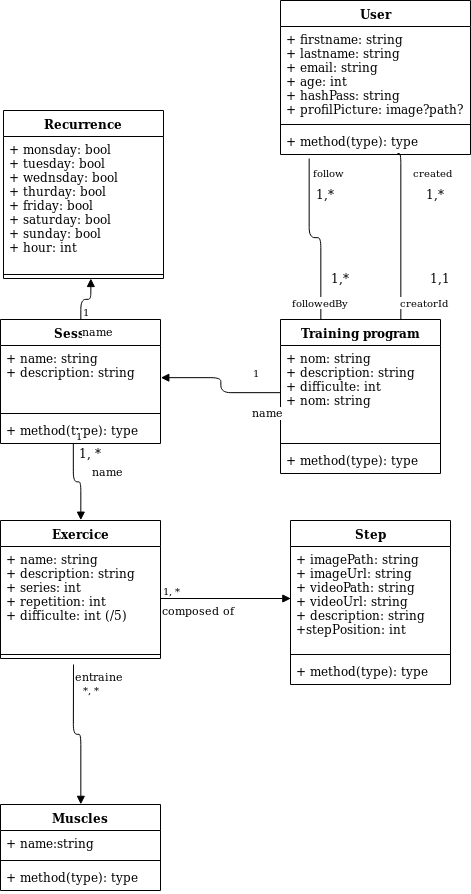

The diagram above was exported from draw.io. Its source (the exported page's mxGraphModel, read from the mxfile embedded in the PNG):
<mxGraphModel dx="1173" dy="1732" grid="1" gridSize="10" guides="1" tooltips="1" connect="1" arrows="1" fold="1" page="1" pageScale="1" pageWidth="827" pageHeight="1169" math="0" shadow="0">
  <root>
    <mxCell id="0" />
    <mxCell id="1" parent="0" />
    <mxCell id="guRx-NM1Dvp1D03ODRC1-1" value="Exercice" style="swimlane;fontStyle=1;align=center;verticalAlign=top;childLayout=stackLayout;horizontal=1;startSize=26;horizontalStack=0;resizeParent=1;resizeParentMax=0;resizeLast=0;collapsible=1;marginBottom=0;" vertex="1" parent="1">
      <mxGeometry x="250" y="420" width="160" height="138" as="geometry" />
    </mxCell>
    <mxCell id="guRx-NM1Dvp1D03ODRC1-2" value="+ name: string&#10;+ description: string&#10;+ series: int&#10;+ repetition: int&#10;+ difficulte: int (/5)&#10;" style="text;strokeColor=none;fillColor=none;align=left;verticalAlign=top;spacingLeft=4;spacingRight=4;overflow=hidden;rotatable=0;points=[[0,0.5],[1,0.5]];portConstraint=eastwest;" vertex="1" parent="guRx-NM1Dvp1D03ODRC1-1">
      <mxGeometry y="26" width="160" height="104" as="geometry" />
    </mxCell>
    <mxCell id="guRx-NM1Dvp1D03ODRC1-3" value="" style="line;strokeWidth=1;fillColor=none;align=left;verticalAlign=middle;spacingTop=-1;spacingLeft=3;spacingRight=3;rotatable=0;labelPosition=right;points=[];portConstraint=eastwest;" vertex="1" parent="guRx-NM1Dvp1D03ODRC1-1">
      <mxGeometry y="130" width="160" height="8" as="geometry" />
    </mxCell>
    <mxCell id="guRx-NM1Dvp1D03ODRC1-5" value="Step" style="swimlane;fontStyle=1;align=center;verticalAlign=top;childLayout=stackLayout;horizontal=1;startSize=26;horizontalStack=0;resizeParent=1;resizeParentMax=0;resizeLast=0;collapsible=1;marginBottom=0;" vertex="1" parent="1">
      <mxGeometry x="540" y="420" width="160" height="164" as="geometry" />
    </mxCell>
    <mxCell id="guRx-NM1Dvp1D03ODRC1-6" value="+ imagePath: string&#10;+ imageUrl: string&#10;+ videoPath: string&#10;+ videoUrl: string&#10;+ description: string&#10;+stepPosition: int&#10;&#10;&#10;&#10;" style="text;strokeColor=none;fillColor=none;align=left;verticalAlign=top;spacingLeft=4;spacingRight=4;overflow=hidden;rotatable=0;points=[[0,0.5],[1,0.5]];portConstraint=eastwest;" vertex="1" parent="guRx-NM1Dvp1D03ODRC1-5">
      <mxGeometry y="26" width="160" height="104" as="geometry" />
    </mxCell>
    <mxCell id="guRx-NM1Dvp1D03ODRC1-7" value="" style="line;strokeWidth=1;fillColor=none;align=left;verticalAlign=middle;spacingTop=-1;spacingLeft=3;spacingRight=3;rotatable=0;labelPosition=right;points=[];portConstraint=eastwest;" vertex="1" parent="guRx-NM1Dvp1D03ODRC1-5">
      <mxGeometry y="130" width="160" height="8" as="geometry" />
    </mxCell>
    <mxCell id="guRx-NM1Dvp1D03ODRC1-8" value="+ method(type): type" style="text;strokeColor=none;fillColor=none;align=left;verticalAlign=top;spacingLeft=4;spacingRight=4;overflow=hidden;rotatable=0;points=[[0,0.5],[1,0.5]];portConstraint=eastwest;" vertex="1" parent="guRx-NM1Dvp1D03ODRC1-5">
      <mxGeometry y="138" width="160" height="26" as="geometry" />
    </mxCell>
    <mxCell id="guRx-NM1Dvp1D03ODRC1-9" value="Session" style="swimlane;fontStyle=1;align=center;verticalAlign=top;childLayout=stackLayout;horizontal=1;startSize=26;horizontalStack=0;resizeParent=1;resizeParentMax=0;resizeLast=0;collapsible=1;marginBottom=0;" vertex="1" parent="1">
      <mxGeometry x="250" y="219" width="160" height="124" as="geometry" />
    </mxCell>
    <mxCell id="guRx-NM1Dvp1D03ODRC1-10" value="+ name: string&#10;+ description: string&#10;" style="text;strokeColor=none;fillColor=none;align=left;verticalAlign=top;spacingLeft=4;spacingRight=4;overflow=hidden;rotatable=0;points=[[0,0.5],[1,0.5]];portConstraint=eastwest;" vertex="1" parent="guRx-NM1Dvp1D03ODRC1-9">
      <mxGeometry y="26" width="160" height="64" as="geometry" />
    </mxCell>
    <mxCell id="guRx-NM1Dvp1D03ODRC1-11" value="" style="line;strokeWidth=1;fillColor=none;align=left;verticalAlign=middle;spacingTop=-1;spacingLeft=3;spacingRight=3;rotatable=0;labelPosition=right;points=[];portConstraint=eastwest;" vertex="1" parent="guRx-NM1Dvp1D03ODRC1-9">
      <mxGeometry y="90" width="160" height="8" as="geometry" />
    </mxCell>
    <mxCell id="guRx-NM1Dvp1D03ODRC1-12" value="+ method(type): type" style="text;strokeColor=none;fillColor=none;align=left;verticalAlign=top;spacingLeft=4;spacingRight=4;overflow=hidden;rotatable=0;points=[[0,0.5],[1,0.5]];portConstraint=eastwest;" vertex="1" parent="guRx-NM1Dvp1D03ODRC1-9">
      <mxGeometry y="98" width="160" height="26" as="geometry" />
    </mxCell>
    <mxCell id="guRx-NM1Dvp1D03ODRC1-13" value="Recurrence" style="swimlane;fontStyle=1;align=center;verticalAlign=top;childLayout=stackLayout;horizontal=1;startSize=26;horizontalStack=0;resizeParent=1;resizeParentMax=0;resizeLast=0;collapsible=1;marginBottom=0;" vertex="1" parent="1">
      <mxGeometry x="253" y="10" width="160" height="168" as="geometry" />
    </mxCell>
    <mxCell id="guRx-NM1Dvp1D03ODRC1-14" value="+ monsday: bool&#10;+ tuesday: bool&#10;+ wednsday: bool&#10;+ thurday: bool&#10;+ friday: bool&#10;+ saturday: bool&#10;+ sunday: bool&#10;+ hour: int&#10;" style="text;strokeColor=none;fillColor=none;align=left;verticalAlign=top;spacingLeft=4;spacingRight=4;overflow=hidden;rotatable=0;points=[[0,0.5],[1,0.5]];portConstraint=eastwest;" vertex="1" parent="guRx-NM1Dvp1D03ODRC1-13">
      <mxGeometry y="26" width="160" height="134" as="geometry" />
    </mxCell>
    <mxCell id="guRx-NM1Dvp1D03ODRC1-15" value="" style="line;strokeWidth=1;fillColor=none;align=left;verticalAlign=middle;spacingTop=-1;spacingLeft=3;spacingRight=3;rotatable=0;labelPosition=right;points=[];portConstraint=eastwest;" vertex="1" parent="guRx-NM1Dvp1D03ODRC1-13">
      <mxGeometry y="160" width="160" height="8" as="geometry" />
    </mxCell>
    <mxCell id="guRx-NM1Dvp1D03ODRC1-20" value="Muscles" style="swimlane;fontStyle=1;align=center;verticalAlign=top;childLayout=stackLayout;horizontal=1;startSize=26;horizontalStack=0;resizeParent=1;resizeParentMax=0;resizeLast=0;collapsible=1;marginBottom=0;" vertex="1" parent="1">
      <mxGeometry x="250" y="704" width="160" height="86" as="geometry" />
    </mxCell>
    <mxCell id="guRx-NM1Dvp1D03ODRC1-21" value="+ name:string" style="text;strokeColor=none;fillColor=none;align=left;verticalAlign=top;spacingLeft=4;spacingRight=4;overflow=hidden;rotatable=0;points=[[0,0.5],[1,0.5]];portConstraint=eastwest;" vertex="1" parent="guRx-NM1Dvp1D03ODRC1-20">
      <mxGeometry y="26" width="160" height="26" as="geometry" />
    </mxCell>
    <mxCell id="guRx-NM1Dvp1D03ODRC1-22" value="" style="line;strokeWidth=1;fillColor=none;align=left;verticalAlign=middle;spacingTop=-1;spacingLeft=3;spacingRight=3;rotatable=0;labelPosition=right;points=[];portConstraint=eastwest;" vertex="1" parent="guRx-NM1Dvp1D03ODRC1-20">
      <mxGeometry y="52" width="160" height="8" as="geometry" />
    </mxCell>
    <mxCell id="guRx-NM1Dvp1D03ODRC1-23" value="+ method(type): type" style="text;strokeColor=none;fillColor=none;align=left;verticalAlign=top;spacingLeft=4;spacingRight=4;overflow=hidden;rotatable=0;points=[[0,0.5],[1,0.5]];portConstraint=eastwest;" vertex="1" parent="guRx-NM1Dvp1D03ODRC1-20">
      <mxGeometry y="60" width="160" height="26" as="geometry" />
    </mxCell>
    <mxCell id="guRx-NM1Dvp1D03ODRC1-24" value="entraine" style="endArrow=block;endFill=1;html=1;edgeStyle=orthogonalEdgeStyle;align=left;verticalAlign=top;entryX=0.5;entryY=0;entryDx=0;entryDy=0;" edge="1" parent="1" target="guRx-NM1Dvp1D03ODRC1-20">
      <mxGeometry x="-1" relative="1" as="geometry">
        <mxPoint x="323" y="564" as="sourcePoint" />
        <mxPoint x="480" y="584" as="targetPoint" />
      </mxGeometry>
    </mxCell>
    <mxCell id="guRx-NM1Dvp1D03ODRC1-25" value="*, *" style="resizable=0;html=1;align=left;verticalAlign=bottom;labelBackgroundColor=#ffffff;fontSize=10;" connectable="0" vertex="1" parent="guRx-NM1Dvp1D03ODRC1-24">
      <mxGeometry x="-1" relative="1" as="geometry">
        <mxPoint x="7" y="33" as="offset" />
      </mxGeometry>
    </mxCell>
    <mxCell id="guRx-NM1Dvp1D03ODRC1-27" value="&lt;div&gt;composed of&lt;br&gt;&lt;/div&gt;" style="endArrow=block;endFill=1;html=1;edgeStyle=orthogonalEdgeStyle;align=left;verticalAlign=top;exitX=1;exitY=0.5;exitDx=0;exitDy=0;entryX=0;entryY=0.5;entryDx=0;entryDy=0;" edge="1" parent="1" source="guRx-NM1Dvp1D03ODRC1-2" target="guRx-NM1Dvp1D03ODRC1-6">
      <mxGeometry x="-1" relative="1" as="geometry">
        <mxPoint x="250" y="784" as="sourcePoint" />
        <mxPoint x="410" y="784" as="targetPoint" />
      </mxGeometry>
    </mxCell>
    <mxCell id="guRx-NM1Dvp1D03ODRC1-28" value="1, *" style="resizable=0;html=1;align=left;verticalAlign=bottom;labelBackgroundColor=#ffffff;fontSize=10;" connectable="0" vertex="1" parent="guRx-NM1Dvp1D03ODRC1-27">
      <mxGeometry x="-1" relative="1" as="geometry" />
    </mxCell>
    <mxCell id="guRx-NM1Dvp1D03ODRC1-29" value="Training program" style="swimlane;fontStyle=1;align=center;verticalAlign=top;childLayout=stackLayout;horizontal=1;startSize=26;horizontalStack=0;resizeParent=1;resizeParentMax=0;resizeLast=0;collapsible=1;marginBottom=0;" vertex="1" parent="1">
      <mxGeometry x="530" y="219" width="160" height="154" as="geometry" />
    </mxCell>
    <mxCell id="guRx-NM1Dvp1D03ODRC1-30" value="+ nom: string&#10;+ description: string&#10;+ difficulte: int&#10;+ nom: string&#10;" style="text;strokeColor=none;fillColor=none;align=left;verticalAlign=top;spacingLeft=4;spacingRight=4;overflow=hidden;rotatable=0;points=[[0,0.5],[1,0.5]];portConstraint=eastwest;" vertex="1" parent="guRx-NM1Dvp1D03ODRC1-29">
      <mxGeometry y="26" width="160" height="94" as="geometry" />
    </mxCell>
    <mxCell id="guRx-NM1Dvp1D03ODRC1-31" value="" style="line;strokeWidth=1;fillColor=none;align=left;verticalAlign=middle;spacingTop=-1;spacingLeft=3;spacingRight=3;rotatable=0;labelPosition=right;points=[];portConstraint=eastwest;" vertex="1" parent="guRx-NM1Dvp1D03ODRC1-29">
      <mxGeometry y="120" width="160" height="8" as="geometry" />
    </mxCell>
    <mxCell id="guRx-NM1Dvp1D03ODRC1-32" value="+ method(type): type" style="text;strokeColor=none;fillColor=none;align=left;verticalAlign=top;spacingLeft=4;spacingRight=4;overflow=hidden;rotatable=0;points=[[0,0.5],[1,0.5]];portConstraint=eastwest;" vertex="1" parent="guRx-NM1Dvp1D03ODRC1-29">
      <mxGeometry y="128" width="160" height="26" as="geometry" />
    </mxCell>
    <mxCell id="guRx-NM1Dvp1D03ODRC1-33" value="name" style="endArrow=block;endFill=1;html=1;edgeStyle=orthogonalEdgeStyle;align=left;verticalAlign=top;entryX=1;entryY=0.5;entryDx=0;entryDy=0;exitX=0;exitY=0.5;exitDx=0;exitDy=0;" edge="1" parent="1" source="guRx-NM1Dvp1D03ODRC1-30" target="guRx-NM1Dvp1D03ODRC1-10">
      <mxGeometry x="-0.5556" y="8" relative="1" as="geometry">
        <mxPoint x="420" y="250" as="sourcePoint" />
        <mxPoint x="580" y="250" as="targetPoint" />
        <mxPoint as="offset" />
      </mxGeometry>
    </mxCell>
    <mxCell id="guRx-NM1Dvp1D03ODRC1-34" value="1" style="resizable=0;html=1;align=left;verticalAlign=bottom;labelBackgroundColor=#ffffff;fontSize=10;" connectable="0" vertex="1" parent="guRx-NM1Dvp1D03ODRC1-33">
      <mxGeometry x="-1" relative="1" as="geometry">
        <mxPoint x="-30" y="-12" as="offset" />
      </mxGeometry>
    </mxCell>
    <mxCell id="guRx-NM1Dvp1D03ODRC1-35" value="name" style="endArrow=block;endFill=1;html=1;edgeStyle=orthogonalEdgeStyle;align=left;verticalAlign=top;exitX=0.456;exitY=1;exitDx=0;exitDy=0;exitPerimeter=0;entryX=0.5;entryY=0;entryDx=0;entryDy=0;" edge="1" parent="1" source="guRx-NM1Dvp1D03ODRC1-12" target="guRx-NM1Dvp1D03ODRC1-1">
      <mxGeometry x="0.0952" y="24" relative="1" as="geometry">
        <mxPoint x="320" y="380" as="sourcePoint" />
        <mxPoint x="480" y="380" as="targetPoint" />
        <mxPoint x="-14" y="-22" as="offset" />
      </mxGeometry>
    </mxCell>
    <mxCell id="guRx-NM1Dvp1D03ODRC1-36" value="1" style="resizable=0;html=1;align=left;verticalAlign=bottom;labelBackgroundColor=#ffffff;fontSize=10;" connectable="0" vertex="1" parent="guRx-NM1Dvp1D03ODRC1-35">
      <mxGeometry x="-1" relative="1" as="geometry" />
    </mxCell>
    <mxCell id="guRx-NM1Dvp1D03ODRC1-37" value="1, *" style="text;html=1;align=center;verticalAlign=middle;resizable=0;points=[];;autosize=1;" vertex="1" parent="1">
      <mxGeometry x="320" y="343" width="40" height="20" as="geometry" />
    </mxCell>
    <mxCell id="guRx-NM1Dvp1D03ODRC1-38" value="name" style="endArrow=block;endFill=1;html=1;edgeStyle=orthogonalEdgeStyle;align=left;verticalAlign=top;exitX=0.5;exitY=0;exitDx=0;exitDy=0;" edge="1" parent="1" source="guRx-NM1Dvp1D03ODRC1-9" target="guRx-NM1Dvp1D03ODRC1-15">
      <mxGeometry x="-1" relative="1" as="geometry">
        <mxPoint x="333" y="190" as="sourcePoint" />
        <mxPoint x="493" y="190" as="targetPoint" />
        <Array as="points">
          <mxPoint x="330" y="199" />
          <mxPoint x="340" y="199" />
        </Array>
      </mxGeometry>
    </mxCell>
    <mxCell id="guRx-NM1Dvp1D03ODRC1-39" value="1" style="resizable=0;html=1;align=left;verticalAlign=bottom;labelBackgroundColor=#ffffff;fontSize=10;" connectable="0" vertex="1" parent="guRx-NM1Dvp1D03ODRC1-38">
      <mxGeometry x="-1" relative="1" as="geometry" />
    </mxCell>
    <mxCell id="guRx-NM1Dvp1D03ODRC1-40" value="User" style="swimlane;fontStyle=1;align=center;verticalAlign=top;childLayout=stackLayout;horizontal=1;startSize=26;horizontalStack=0;resizeParent=1;resizeParentMax=0;resizeLast=0;collapsible=1;marginBottom=0;" vertex="1" parent="1">
      <mxGeometry x="530" y="-100" width="190" height="154" as="geometry" />
    </mxCell>
    <mxCell id="guRx-NM1Dvp1D03ODRC1-41" value="+ firstname: string&#10;+ lastname: string&#10;+ email: string&#10;+ age: int&#10;+ hashPass: string&#10;+ profilPicture: image?path?&#10;" style="text;strokeColor=none;fillColor=none;align=left;verticalAlign=top;spacingLeft=4;spacingRight=4;overflow=hidden;rotatable=0;points=[[0,0.5],[1,0.5]];portConstraint=eastwest;" vertex="1" parent="guRx-NM1Dvp1D03ODRC1-40">
      <mxGeometry y="26" width="190" height="94" as="geometry" />
    </mxCell>
    <mxCell id="guRx-NM1Dvp1D03ODRC1-42" value="" style="line;strokeWidth=1;fillColor=none;align=left;verticalAlign=middle;spacingTop=-1;spacingLeft=3;spacingRight=3;rotatable=0;labelPosition=right;points=[];portConstraint=eastwest;" vertex="1" parent="guRx-NM1Dvp1D03ODRC1-40">
      <mxGeometry y="120" width="190" height="8" as="geometry" />
    </mxCell>
    <mxCell id="guRx-NM1Dvp1D03ODRC1-43" value="+ method(type): type" style="text;strokeColor=none;fillColor=none;align=left;verticalAlign=top;spacingLeft=4;spacingRight=4;overflow=hidden;rotatable=0;points=[[0,0.5],[1,0.5]];portConstraint=eastwest;" vertex="1" parent="guRx-NM1Dvp1D03ODRC1-40">
      <mxGeometry y="128" width="190" height="26" as="geometry" />
    </mxCell>
    <mxCell id="guRx-NM1Dvp1D03ODRC1-44" value="" style="endArrow=none;html=1;edgeStyle=orthogonalEdgeStyle;exitX=0.153;exitY=1.154;exitDx=0;exitDy=0;exitPerimeter=0;entryX=0.25;entryY=0;entryDx=0;entryDy=0;" edge="1" parent="1" source="guRx-NM1Dvp1D03ODRC1-43" target="guRx-NM1Dvp1D03ODRC1-29">
      <mxGeometry relative="1" as="geometry">
        <mxPoint x="530" y="110" as="sourcePoint" />
        <mxPoint x="690" y="110" as="targetPoint" />
        <Array as="points">
          <mxPoint x="559" y="137" />
          <mxPoint x="570" y="137" />
        </Array>
      </mxGeometry>
    </mxCell>
    <mxCell id="guRx-NM1Dvp1D03ODRC1-45" value="follow" style="resizable=0;html=1;align=left;verticalAlign=bottom;labelBackgroundColor=#ffffff;fontSize=10;" connectable="0" vertex="1" parent="guRx-NM1Dvp1D03ODRC1-44">
      <mxGeometry x="-1" relative="1" as="geometry">
        <mxPoint x="1" y="22" as="offset" />
      </mxGeometry>
    </mxCell>
    <mxCell id="guRx-NM1Dvp1D03ODRC1-46" value="followedBy" style="resizable=0;html=1;align=right;verticalAlign=bottom;labelBackgroundColor=#ffffff;fontSize=10;" connectable="0" vertex="1" parent="guRx-NM1Dvp1D03ODRC1-44">
      <mxGeometry x="1" relative="1" as="geometry">
        <mxPoint x="30" y="-9" as="offset" />
      </mxGeometry>
    </mxCell>
    <mxCell id="guRx-NM1Dvp1D03ODRC1-47" value="1,*" style="text;html=1;align=center;verticalAlign=middle;resizable=0;points=[];;autosize=1;" vertex="1" parent="1">
      <mxGeometry x="560" y="84" width="30" height="20" as="geometry" />
    </mxCell>
    <mxCell id="guRx-NM1Dvp1D03ODRC1-48" value="1,*" style="text;html=1;align=center;verticalAlign=middle;resizable=0;points=[];;autosize=1;" vertex="1" parent="1">
      <mxGeometry x="575" y="168" width="30" height="20" as="geometry" />
    </mxCell>
    <mxCell id="guRx-NM1Dvp1D03ODRC1-49" value="" style="endArrow=none;html=1;edgeStyle=orthogonalEdgeStyle;exitX=0.616;exitY=0.962;exitDx=0;exitDy=0;exitPerimeter=0;entryX=0.75;entryY=0;entryDx=0;entryDy=0;" edge="1" parent="1" source="guRx-NM1Dvp1D03ODRC1-43" target="guRx-NM1Dvp1D03ODRC1-29">
      <mxGeometry relative="1" as="geometry">
        <mxPoint x="640" y="88.5" as="sourcePoint" />
        <mxPoint x="800" y="88.5" as="targetPoint" />
        <Array as="points">
          <mxPoint x="650" y="53" />
        </Array>
      </mxGeometry>
    </mxCell>
    <mxCell id="guRx-NM1Dvp1D03ODRC1-50" value="created" style="resizable=0;html=1;align=left;verticalAlign=bottom;labelBackgroundColor=#ffffff;fontSize=10;" connectable="0" vertex="1" parent="guRx-NM1Dvp1D03ODRC1-49">
      <mxGeometry x="-1" relative="1" as="geometry">
        <mxPoint x="13" y="27" as="offset" />
      </mxGeometry>
    </mxCell>
    <mxCell id="guRx-NM1Dvp1D03ODRC1-51" value="creatorId" style="resizable=0;html=1;align=right;verticalAlign=bottom;labelBackgroundColor=#ffffff;fontSize=10;" connectable="0" vertex="1" parent="guRx-NM1Dvp1D03ODRC1-49">
      <mxGeometry x="1" relative="1" as="geometry">
        <mxPoint x="49.5" y="-9" as="offset" />
      </mxGeometry>
    </mxCell>
    <mxCell id="guRx-NM1Dvp1D03ODRC1-53" value="1,*" style="text;html=1;align=center;verticalAlign=middle;resizable=0;points=[];;autosize=1;" vertex="1" parent="1">
      <mxGeometry x="670" y="84" width="30" height="20" as="geometry" />
    </mxCell>
    <mxCell id="guRx-NM1Dvp1D03ODRC1-54" value="1,1" style="text;html=1;align=center;verticalAlign=middle;resizable=0;points=[];;autosize=1;" vertex="1" parent="1">
      <mxGeometry x="670" y="168" width="40" height="20" as="geometry" />
    </mxCell>
  </root>
</mxGraphModel>